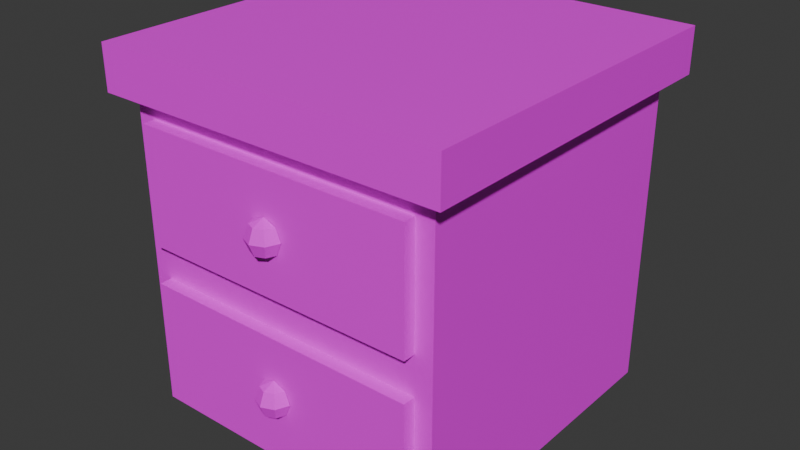 # Source: cabinet.blend  (saved by Blender 4.0.36; exported with 4.5.12 LTS)
import bpy
from mathutils import Matrix  # noqa: F401  (used for matrix-valued properties, if any)

bpy.ops.wm.read_factory_settings(use_empty=True)
scene = bpy.context.scene
scene.name = 'Scene'

# ---- collections
col_collection = bpy.data.collections.new('Collection'); scene.collection.children.link(col_collection)

# ---- images (referenced by path relative to the original .blend; pixels are not part of the script)
import os
ASSET_DIR = os.environ.get("B2B_ASSET_DIR", "")  # directory of the original .blend (textures are referenced by path, not embedded)
HERE = os.path.dirname(os.path.abspath(__file__))  # packed textures are extracted next to this script under _unpacked/

def load_image(name, relpath, width, height, colorspace="sRGB"):
    """Load a texture the original file referenced (path relative to the .blend, or extracted next to this script)."""
    p = next((c for c in (os.path.join(HERE, relpath), os.path.join(ASSET_DIR, relpath)) if relpath and os.path.exists(c)), "")
    if p:
        img = bpy.data.images.load(p, check_existing=True)
        img.name = name
    else:  # same state as the original file: an image datablock whose file is absent (Cycles renders it pink)
        img = bpy.data.images.new(name, width, height)
        img.source = "FILE"
        img.filepath = "//" + (relpath or name)
    img.colorspace_settings.name = colorspace
    return img
img_wooden_plank_png = load_image('wooden-plank.png', 'wooden-plank.png', 1024, 1024, 'sRGB')
img_wooden_plank_png_003 = load_image('wooden-plank.png.003', 'wooden-plank.png', 1024, 1024, 'sRGB')

# ---- materials (node trees are filled in below, after node groups)
mat_material = bpy.data.materials.new('Material')
mat_material.alpha_threshold = 0.0
mat_material.use_transparent_shadow = False
mat_material.roughness = 0.5
mat_material.line_color = (0.0, 0.0, 0.0, 1.0)
mat_material_003 = bpy.data.materials.new('Material.003')
mat_material_003.alpha_threshold = 0.0
mat_material_003.use_transparent_shadow = False
mat_material_003.roughness = 0.5
mat_material_003.line_color = (0.0, 0.0, 0.0, 1.0)

# ---- material node trees
mat_material.use_nodes = True; mat_material.node_tree.nodes.clear()
_N = mat_material.node_tree.nodes; _L = mat_material.node_tree.links
n0 = _N.new('ShaderNodeOutputMaterial'); n0.name = 'Material Output'; n0.location = (300, 300)
n1 = _N.new('ShaderNodeBsdfPrincipled'); n1.name = 'Principled BSDF'; n1.location = (10, 300)
n1.inputs[3].default_value = 1.45
n2 = _N.new('ShaderNodeTexImage'); n2.name = 'Image Texture'; n2.location = (-341, 180)
n2.image = img_wooden_plank_png
n2.interpolation = 'Closest'
_L.new(n1.outputs[0], n0.inputs[0])
_L.new(n2.outputs[0], n1.inputs[0])
n0.is_active_output = True
mat_material_003.use_nodes = True; mat_material_003.node_tree.nodes.clear()
_N = mat_material_003.node_tree.nodes; _L = mat_material_003.node_tree.links
n0 = _N.new('ShaderNodeOutputMaterial'); n0.name = 'Material Output'; n0.location = (300, 300)
n1 = _N.new('ShaderNodeBsdfPrincipled'); n1.name = 'Principled BSDF'; n1.location = (10, 300)
n1.inputs[3].default_value = 1.45
n2 = _N.new('ShaderNodeTexImage'); n2.name = 'Image Texture'; n2.location = (-341, 180)
n2.image = img_wooden_plank_png_003
n2.interpolation = 'Closest'
_L.new(n1.outputs[0], n0.inputs[0])
_L.new(n2.outputs[0], n1.inputs[0])
n0.is_active_output = True

# ---- world
world_world = bpy.data.worlds.new('World'); scene.world = world_world
world_world.use_nodes = True; world_world.node_tree.nodes.clear()
_N = world_world.node_tree.nodes; _L = world_world.node_tree.links
n0 = _N.new('ShaderNodeOutputWorld'); n0.name = 'World Output'; n0.location = (300, 300)
n1 = _N.new('ShaderNodeBackground'); n1.name = 'Background'; n1.location = (10, 300)
n1.inputs[0].default_value = (0.05088, 0.05088, 0.05088, 1.0)
_L.new(n1.outputs[0], n0.inputs[0])
n0.is_active_output = True
world_world.color = (0.05088, 0.05088, 0.05088)
world_world.use_sun_shadow = False
world_world.sun_shadow_jitter_overblur = 0.0

# ---- meshes
me_cube = bpy.data.meshes.new('Cube')
me_cube.from_pydata([(1.0, 1.0, 1.0), (0.9, 0.9, -1.017), (1.0, -1.0, 1.0), (-1.0, 1.0, 1.0), (-0.9, 0.9, -1.017), (-1.0, -1.0, 1.0), (0.9, 0.9, -0.1167), (-0.9, 0.9, -0.1167), (0.9, 0.9, 0.7333), (-0.9, 0.9, 0.7333), (-1.0, -1.0, 0.75), (1.0, 1.0, 0.75), (1.0, -1.0, 0.75), (-1.0, 1.0, 0.75), (0.9, -0.9, 0.7333), (-0.9, -0.9, 0.7333), (0.9, -0.9, -0.1167), (0.9, -0.9, -1.017), (-0.8, -0.9, -0.01667), (-0.9, -0.9, -1.017), (0.8, -0.9, -0.01667), (-0.8, -0.9, 0.6333), (-0.9, -0.9, -0.1167), (0.8, -0.9, 0.6333), (-0.8, 0.7, -0.01667), (0.8, 0.7, -0.01667), (-0.8, 0.7, 0.6233), (0.8, 0.7, 0.6233), (-0.8, -0.9, -0.8867), (0.8, -0.9, -0.8867), (-0.8, -0.9, -0.2367), (0.8, -0.9, -0.2367), (-0.8, 0.7, -0.8867), (0.8, 0.7, -0.8867), (-0.8, 0.7, -0.2467), (0.8, 0.7, -0.2467)], [], [(0, 3, 5, 2), (12, 2, 5, 10), (10, 5, 3, 13), (4, 1, 17, 19), (11, 0, 2, 12), (13, 3, 0, 11), (4, 7, 6, 1), (1, 6, 16, 17), (19, 22, 7, 4), (7, 9, 8, 6), (6, 8, 14, 16), (22, 15, 9, 7), (9, 13, 11, 8), (8, 11, 12, 14), (15, 10, 13, 9), (14, 12, 10, 15), (22, 19, 17, 16, 31, 29, 28, 30), (31, 16, 22, 30), (15, 22, 18, 21), (18, 22, 16, 14, 15, 21, 23, 20), (20, 25, 24, 18), (25, 27, 26, 24), (20, 23, 27, 25), (21, 18, 24, 26), (29, 33, 32, 28), (33, 35, 34, 32), (29, 31, 35, 33), (30, 28, 32, 34), (23, 21, 26, 27), (34, 35, 31, 30)])
_uv = me_cube.uv_layers.new(name='UVMap')
_uv.uv.foreach_set('vector', [0.4743, 1.582, -0.9959, 1.582, -0.9959, 0.1121, 0.4743, 0.1121, 3.375, 2.869, 3.375, 3.053, 1.904, 3.053, 1.904, 2.869, 1.904, 2.869, 1.904, 3.053, 0.434, 3.053, 0.434, 2.869, -0.9959, -1.211, 0.3273, -1.211, 0.3273, 0.1121, -0.9959, 0.1121, -1.036, 2.869, -1.036, 3.053, -2.507, 3.053, -2.507, 2.869, 0.434, 2.869, 0.434, 3.053, -1.036, 3.053, -1.036, 2.869, 0.14, 2.869, 0.14, 2.207, 1.463, 2.207, 1.463, 2.869, 1.463, 2.869, 1.463, 2.207, 2.786, 2.207, 2.786, 2.869, -1.183, 2.869, -1.183, 2.207, 0.14, 2.207, 0.14, 2.869, 0.14, 2.207, 0.14, 1.582, 1.463, 1.582, 1.463, 2.207, 1.463, 2.207, 1.463, 1.582, 2.786, 1.582, 2.786, 2.207, -1.183, 2.207, -1.183, 1.582, 0.14, 1.582, 0.14, 2.207, -2.413, 1.508, -2.486, 1.582, -2.507, 0.1122, -2.431, 0.1847, -2.431, 0.1847, -2.507, 0.1122, -1.037, 0.07193, -1.108, 0.1484, -1.09, 1.508, -1.016, 1.582, -2.486, 1.582, -2.413, 1.508, -1.071, 0.1847, -0.9959, 0.1122, -1.016, 1.582, -1.09, 1.508, -1.183, 2.207, -1.183, 2.869, -2.507, 2.869, -2.507, 2.207, -2.433, 2.295, -2.433, 2.773, -1.257, 2.773, -1.257, 2.295, -2.433, 2.295, -2.507, 2.207, -1.183, 2.207, -1.257, 2.295, -1.183, 1.582, -1.183, 2.207, -1.257, 2.134, -1.257, 1.656, -1.257, 2.134, -1.183, 2.207, -2.507, 2.207, -2.507, 1.582, -1.183, 1.582, -1.257, 1.656, -2.433, 1.656, -2.433, 2.134, 1.504, -1.064, 2.68, -1.064, 2.68, 0.1121, 1.504, 0.1121, 2.68, -1.535, 2.68, -1.064, 1.504, -1.064, 1.504, -1.535, 0.3273, -1.064, 0.3273, -1.542, 1.504, -1.535, 1.504, -1.064, 0.1803, -1.689, 0.1803, -1.211, -0.9959, -1.211, -0.9959, -1.682, 0.4743, 0.4061, 1.651, 0.4061, 1.651, 1.582, 0.4743, 1.582, -2.507, -1.582, -2.507, -2.053, -1.33, -2.053, -1.33, -1.582, -1.33, -1.582, -1.33, -1.104, -2.507, -1.112, -2.507, -1.582, 1.504, -2.02, 1.504, -1.542, 0.3273, -1.542, 0.3273, -2.012, -2.507, 0.07193, -2.507, -1.104, -1.33, -1.104, -1.33, 0.07193, 1.504, -1.064, 1.504, 0.1121, 0.3273, 0.1121, 0.3273, -1.064])
me_cube.materials.append(mat_material)
me_cube.use_mirror_vertex_groups = False
me_cube.update()
me_sphere_002 = bpy.data.meshes.new('Sphere.002')
me_sphere_002.from_pydata([(-0.8, 0.08, -0.3167), (0.8, 0.08, -0.3167), (-0.8, 0.08, 0.3333), (-0.8, 0.001719, -0.3167), (0.8, 0.001719, -0.3167), (-0.8, 0.001719, 0.3333), (0.8, 0.001719, 0.3333), (0.8, 0.08, 0.3333), (-0.8, 1.68, -0.3167), (0.8, 1.68, -0.3167), (-0.8, 1.68, 0.3233), (0.8, 1.68, 0.3233)], [], [(0, 1, 4, 3), (2, 0, 3, 5), (4, 6, 5, 3), (7, 2, 5, 6), (1, 7, 6, 4), (1, 0, 8, 9), (9, 8, 10, 11), (1, 9, 11, 7), (2, 10, 8, 0)])
_uv = me_sphere_002.uv_layers.new(name='UVMap')
_uv.uv.foreach_set('vector', [0.5153, -1.091, -1.632, -1.091, -1.632, -1.196, 0.5153, -1.196, 1.388, 1.07, 0.5153, 1.07, 0.5153, 0.9647, 1.388, 0.9647, 0.5153, -0.2186, 0.5153, 0.6537, -1.632, 0.6537, -1.632, -0.2186, -1.632, -1.301, 0.5153, -1.301, 0.5153, -1.196, -1.632, -1.196, 0.5153, 0.8596, 1.388, 0.8596, 1.388, 0.9647, 0.5153, 0.9647, -1.632, 0.6537, 0.5153, 0.6537, 0.5153, 2.801, -1.632, 2.801, 2.663, 1.929, 0.5153, 1.929, 0.5153, 1.07, 2.663, 1.07, 0.4486, 1.92, 2.596, 1.92, 2.596, 2.779, 0.4486, 2.792, -1.6, -1.5, 0.5476, -1.486, 0.5476, -0.6273, -1.6, -0.6273])
me_sphere_002.materials.append(mat_material)
me_sphere_002.update()
me_sphere_003 = bpy.data.meshes.new('Sphere.003')
me_sphere_003.from_pydata([(0.07071, 0.0, 0.07071), (0.1, 0.0, 0.0), (0.07071, 0.0, -0.07071), (0.05, -0.05, 0.07071), (0.07071, -0.07071, 0.0), (0.05, -0.05, -0.07071), (0.0, -0.07071, 0.07071), (0.0, -0.1, 0.0), (0.0, -0.07071, -0.07071), (-0.05, -0.05, 0.07071), (-0.07071, -0.07071, 0.0), (-0.05, -0.05, -0.07071), (0.0, 0.0, -0.1), (-0.07071, 0.0, 0.07071), (-0.1, 0.0, 0.0), (-0.07071, 0.0, -0.07071), (0.0, 0.0, 0.1)], [], [(2, 1, 4, 5), (0, 16, 3), (12, 2, 5), (1, 0, 3, 4), (5, 4, 7, 8), (3, 16, 6), (12, 5, 8), (4, 3, 6, 7), (8, 7, 10, 11), (6, 16, 9), (12, 8, 11), (7, 6, 9, 10), (11, 10, 14, 15), (9, 16, 13), (12, 11, 15), (10, 9, 13, 14)])
_uv = me_sphere_003.uv_layers.new(name='UVMap')
_uv.uv.foreach_set('vector', [0.5483, 0.4265, 0.5484, 0.4265, 0.5484, 0.4266, 0.5483, 0.4266, 0.5446, 0.4216, 0.5447, 0.4216, 0.5446, 0.4217, 0.5484, 0.4268, 0.5483, 0.4268, 0.5483, 0.4268, 0.5484, 0.4265, 0.5485, 0.4265, 0.5485, 0.4266, 0.5484, 0.4266, 0.545, 0.4217, 0.545, 0.4216, 0.5451, 0.4216, 0.5451, 0.4217, 0.5446, 0.4217, 0.5447, 0.4216, 0.5447, 0.4217, 0.5484, 0.4268, 0.5483, 0.4268, 0.5484, 0.4267, 0.545, 0.4216, 0.545, 0.4215, 0.5451, 0.4215, 0.5451, 0.4216, 0.5451, 0.4217, 0.5451, 0.4216, 0.5452, 0.4216, 0.5452, 0.4217, 0.5447, 0.4217, 0.5447, 0.4216, 0.5447, 0.4217, 0.5484, 0.4268, 0.5484, 0.4267, 0.5485, 0.4268, 0.5451, 0.4216, 0.5451, 0.4215, 0.5452, 0.4215, 0.5452, 0.4216, 0.5448, 0.4215, 0.5449, 0.4215, 0.5449, 0.4216, 0.5448, 0.4216, 0.5447, 0.4217, 0.5447, 0.4216, 0.5448, 0.4216, 0.5484, 0.4268, 0.5485, 0.4268, 0.5485, 0.4268, 0.5449, 0.4215, 0.545, 0.4215, 0.545, 0.4216, 0.5449, 0.4216])
me_sphere_003.materials.append(mat_material)
me_sphere_003.update()
me_sphere_008 = bpy.data.meshes.new('Sphere.008')
me_sphere_008.from_pydata([(-0.8, 0.08, -0.3167), (0.8, 0.08, -0.3167), (-0.8, 0.08, 0.3333), (-0.8, 0.001719, -0.3167), (0.8, 0.001719, -0.3167), (-0.8, 0.001719, 0.3333), (0.8, 0.001719, 0.3333), (0.8, 0.08, 0.3333), (-0.8, 1.68, -0.3167), (0.8, 1.68, -0.3167), (-0.8, 1.68, 0.3233), (0.8, 1.68, 0.3233)], [], [(0, 1, 4, 3), (2, 0, 3, 5), (4, 6, 5, 3), (7, 2, 5, 6), (1, 7, 6, 4), (1, 0, 8, 9), (9, 8, 10, 11), (1, 9, 11, 7), (2, 10, 8, 0)])
_uv = me_sphere_008.uv_layers.new(name='UVMap')
_uv.uv.foreach_set('vector', [0.5153, -1.091, -1.632, -1.091, -1.632, -1.196, 0.5153, -1.196, 1.388, 1.07, 0.5153, 1.07, 0.5153, 0.9647, 1.388, 0.9647, 0.5153, -0.2186, 0.5153, 0.6537, -1.632, 0.6537, -1.632, -0.2186, -1.632, -1.301, 0.5153, -1.301, 0.5153, -1.196, -1.632, -1.196, 0.5153, 0.8596, 1.388, 0.8596, 1.388, 0.9647, 0.5153, 0.9647, -1.632, 0.6537, 0.5153, 0.6537, 0.5153, 2.801, -1.632, 2.801, 2.663, 1.929, 0.5153, 1.929, 0.5153, 1.07, 2.663, 1.07, 0.3931, 1.348, 2.54, 1.348, 2.54, 2.207, 0.3931, 2.221, -1.599, -1.945, 0.5479, -1.932, 0.5479, -1.073, -1.599, -1.073])
me_sphere_008.materials.append(mat_material_003)
me_sphere_008.update()
me_sphere_007 = bpy.data.meshes.new('Sphere.007')
me_sphere_007.from_pydata([(0.07071, 0.0, 0.07071), (0.1, 0.0, 0.0), (0.07071, 0.0, -0.07071), (0.05, -0.05, 0.07071), (0.07071, -0.07071, 0.0), (0.05, -0.05, -0.07071), (0.0, -0.07071, 0.07071), (0.0, -0.1, 0.0), (0.0, -0.07071, -0.07071), (-0.05, -0.05, 0.07071), (-0.07071, -0.07071, 0.0), (-0.05, -0.05, -0.07071), (0.0, 0.0, -0.1), (-0.07071, 0.0, 0.07071), (-0.1, 0.0, 0.0), (-0.07071, 0.0, -0.07071), (0.0, 0.0, 0.1)], [], [(2, 1, 4, 5), (0, 16, 3), (12, 2, 5), (1, 0, 3, 4), (5, 4, 7, 8), (3, 16, 6), (12, 5, 8), (4, 3, 6, 7), (8, 7, 10, 11), (6, 16, 9), (12, 8, 11), (7, 6, 9, 10), (11, 10, 14, 15), (9, 16, 13), (12, 11, 15), (10, 9, 13, 14)])
_uv = me_sphere_007.uv_layers.new(name='UVMap')
_uv.uv.foreach_set('vector', [0.5483, 0.4265, 0.5484, 0.4265, 0.5484, 0.4266, 0.5483, 0.4266, 0.5446, 0.4216, 0.5447, 0.4216, 0.5446, 0.4217, 0.5484, 0.4268, 0.5483, 0.4268, 0.5483, 0.4268, 0.5484, 0.4265, 0.5485, 0.4265, 0.5485, 0.4266, 0.5484, 0.4266, 0.545, 0.4217, 0.545, 0.4216, 0.5451, 0.4216, 0.5451, 0.4217, 0.5446, 0.4217, 0.5447, 0.4216, 0.5447, 0.4217, 0.5484, 0.4268, 0.5483, 0.4268, 0.5484, 0.4267, 0.545, 0.4216, 0.545, 0.4215, 0.5451, 0.4215, 0.5451, 0.4216, 0.5451, 0.4217, 0.5451, 0.4216, 0.5452, 0.4216, 0.5452, 0.4217, 0.5447, 0.4217, 0.5447, 0.4216, 0.5447, 0.4217, 0.5484, 0.4268, 0.5484, 0.4267, 0.5485, 0.4268, 0.5451, 0.4216, 0.5451, 0.4215, 0.5452, 0.4215, 0.5452, 0.4216, 0.5448, 0.4215, 0.5449, 0.4215, 0.5449, 0.4216, 0.5448, 0.4216, 0.5447, 0.4217, 0.5447, 0.4216, 0.5448, 0.4216, 0.5484, 0.4268, 0.5485, 0.4268, 0.5485, 0.4268, 0.5449, 0.4215, 0.545, 0.4215, 0.545, 0.4216, 0.5449, 0.4216])
me_sphere_007.materials.append(mat_material_003)
me_sphere_007.update()

# ---- objects
ob_cabinetbase = bpy.data.objects.new('CabinetBase', me_cube)
ob_topmesh = bpy.data.objects.new('TopMesh', me_sphere_002)
ob_topshelf = bpy.data.objects.new('TopShelf', None)
ob_tophandle = bpy.data.objects.new('TopHandle', me_sphere_003)
ob_bottomshelf = bpy.data.objects.new('BottomShelf', None)
ob_bottommesh = bpy.data.objects.new('BottomMesh', me_sphere_008)
ob_bottomhandle = bpy.data.objects.new('BottomHandle', me_sphere_007)

# ---- transforms, parenting, visibility, modifiers, constraints
ob_cabinetbase.location = (0.0, 0.0, 0.0)
ob_cabinetbase.lock_rotations_4d = False
ob_cabinetbase.empty_display_type = 'ARROWS'
ob_cabinetbase.lineart.crease_threshold = 0.0
ob_topmesh.parent = ob_topshelf
ob_topmesh.matrix_parent_inverse = Matrix(((1.0, -0.0, 0.0, 1.49e-08), (-0.0, 1.0, -0.0, 0.98), (-0.0, 0.0, 1.0, -0.3), (-0.0, 0.0, -0.0, 1.0)))
ob_topmesh.location = (0.0, -0.95, 0.3)
_m = ob_topmesh.modifiers.new('Solidify', 'SOLIDIFY')
ob_topshelf.location = (-1.49e-08, -1.0, 0.3)
ob_tophandle.parent = ob_topshelf
ob_tophandle.matrix_parent_inverse = Matrix(((1.0, -0.0, 0.0, 1.49e-08), (-0.0, 1.0, -0.0, 0.98), (-0.0, 0.0, 1.0, -0.3), (-0.0, 0.0, -0.0, 1.0)))
ob_tophandle.location = (0.0, -0.95, 0.3)
ob_bottomshelf.location = (-1.49e-08, -1.0, -0.57)
ob_bottommesh.parent = ob_bottomshelf
ob_bottommesh.matrix_parent_inverse = Matrix(((1.0, -0.0, 0.0, 1.49e-08), (-0.0, 1.0, -0.0, 0.98), (-0.0, 0.0, 1.0, -0.3), (-0.0, 0.0, -0.0, 1.0)))
ob_bottommesh.location = (0.0, -0.95, 0.3)
_m = ob_bottommesh.modifiers.new('Solidify', 'SOLIDIFY')
ob_bottomhandle.parent = ob_bottomshelf
ob_bottomhandle.matrix_parent_inverse = Matrix(((1.0, -0.0, 0.0, 1.49e-08), (-0.0, 1.0, -0.0, 0.98), (-0.0, 0.0, 1.0, -0.3), (-0.0, 0.0, -0.0, 1.0)))
ob_bottomhandle.location = (0.0, -0.95, 0.3)

# ---- collection membership
col_collection.objects.link(ob_cabinetbase)
col_collection.objects.link(ob_topmesh)
col_collection.objects.link(ob_topshelf)
col_collection.objects.link(ob_tophandle)
col_collection.objects.link(ob_bottomshelf)
col_collection.objects.link(ob_bottommesh)
col_collection.objects.link(ob_bottomhandle)

# ---- scene / render settings (as saved in the file)
scene.frame_start = 1; scene.frame_end = 250; scene.frame_set(111)
scene.render.engine = 'BLENDER_EEVEE_NEXT'
scene.cycles.sampling_pattern = 'TABULATED_SOBOL'
bpy.context.view_layer.update()

# ---- added for rendering (the .blend has no active camera and no usable light): camera, sun
cam_auto = bpy.data.cameras.new('AutoCamera')
cam_auto.lens = 50.0
cam_auto.sensor_width = 36.0
cam_auto.clip_end = 1000.0
ob_auto_camera = bpy.data.objects.new('AutoCamera', cam_auto)
scene.collection.objects.link(ob_auto_camera)
ob_auto_camera.location = (3.25172, -3.93706, 2.59304)
ob_auto_camera.rotation_euler = (1.09748, -7.21219e-08, 0.694738)
scene.camera = ob_auto_camera
light_auto_sun = bpy.data.lights.new('AutoSun', 'SUN')
light_auto_sun.energy = 3.0
light_auto_sun.angle = 0.0523599
ob_auto_sun = bpy.data.objects.new('AutoSun', light_auto_sun)
scene.collection.objects.link(ob_auto_sun)
ob_auto_sun.rotation_euler = (0.872665, 0.174533, 0.523599)
bpy.context.view_layer.update()
